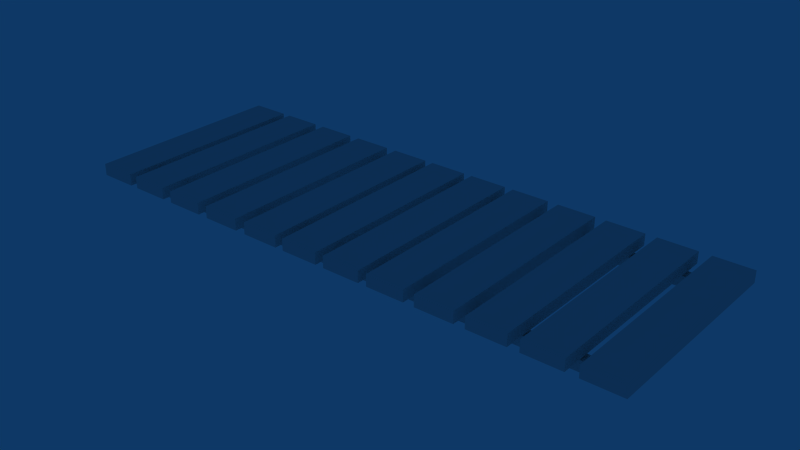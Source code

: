 # Source: drawbridge-bridge_part.blend  (saved by Blender 2.69.0; exported with 4.5.12 LTS)
import bpy
from mathutils import Matrix  # noqa: F401  (used for matrix-valued properties, if any)

bpy.ops.wm.read_factory_settings(use_empty=True)
scene = bpy.context.scene
scene.name = 'Scene'

# ---- collections
col_collection_1 = bpy.data.collections.new('Collection 1'); scene.collection.children.link(col_collection_1)

# ---- materials (node trees are filled in below, after node groups)
mat_material = bpy.data.materials.new('Material')
mat_material.alpha_threshold = 0.0
mat_material.preview_render_type = 'CUBE'
mat_material.roughness = 0.5
mat_material.specular_intensity = 0.3176
mat_material.line_color = (0.0, 0.0, 0.0, 1.0)

# ---- material node trees

# ---- world
world_world = bpy.data.worlds.new('World'); scene.world = world_world
world_world.color = (0.05656, 0.2208, 0.4)
world_world.use_sun_shadow = False
world_world.sun_shadow_jitter_overblur = 0.0
world_world.cycles.sampling_method = 'MANUAL'
world_world.cycles.sample_map_resolution = 256

# ---- meshes
me_cube_003 = bpy.data.meshes.new('Cube.003')
me_cube_003.from_pydata([(3.46, 1.0, -1.0), (3.46, -1.0, -1.0), (1.46, -1.0, -1.0), (1.46, 1.0, -1.0), (3.46, 1.0, -0.6752), (3.46, -1.0, -0.6752), (1.46, -1.0, -0.6752), (1.46, 1.0, -0.6752), (6.031, 1.0, -1.0), (6.031, -1.0, -1.0), (4.031, -1.0, -1.0), (4.031, 1.0, -1.0), (6.031, 1.0, -0.6752), (6.031, -1.0, -0.6752), (4.031, -1.0, -0.6752), (4.031, 1.0, -0.6752), (8.602, 1.0, -1.0), (8.602, -1.0, -1.0), (6.602, -1.0, -1.0), (6.602, 1.0, -1.0), (8.602, 1.0, -0.6752), (8.602, -1.0, -0.6752), (6.602, -1.0, -0.6752), (6.602, 1.0, -0.6752), (11.17, 1.0, -1.0), (11.17, -1.0, -1.0), (9.174, -1.0, -1.0), (9.174, 1.0, -1.0), (11.17, 1.0, -0.6752), (11.17, -1.0, -0.6752), (9.174, -1.0, -0.6752), (9.174, 1.0, -0.6752), (13.63, 1.0, -1.0), (13.63, -1.0, -1.0), (11.63, -1.0, -1.0), (11.63, 1.0, -1.0), (13.63, 1.0, -0.6752), (13.63, -1.0, -0.6752), (11.63, -1.0, -0.6752), (11.63, 1.0, -0.6752), (16.09, 1.0, -1.0), (16.09, -1.0, -1.0), (14.09, -1.0, -1.0), (14.09, 1.0, -1.0), (16.09, 1.0, -0.6752), (16.09, -1.0, -0.6752), (14.09, -1.0, -0.6752), (14.09, 1.0, -0.6752), (18.55, 1.0, -1.0), (18.55, -1.0, -1.0), (16.55, -1.0, -1.0), (16.55, 1.0, -1.0), (18.55, 1.0, -0.6752), (18.55, -1.0, -0.6752), (16.55, -1.0, -0.6752), (16.55, 1.0, -0.6752), (21.12, 1.0, -1.0), (21.12, -1.0, -1.0), (19.12, -1.0, -1.0), (19.12, 1.0, -1.0), (21.12, 1.0, -0.6752), (21.12, -1.0, -0.6752), (19.12, -1.0, -0.6752), (19.12, 1.0, -0.6752), (23.69, 1.0, -1.0), (23.69, -1.0, -1.0), (21.69, -1.0, -1.0), (21.69, 1.0, -1.0), (23.69, 1.0, -0.6752), (23.69, -1.0, -0.6752), (21.69, -1.0, -0.6752), (21.69, 1.0, -0.6752), (26.27, 1.0, -1.0), (26.27, -1.0, -1.0), (24.27, -1.0, -1.0), (24.27, 1.0, -1.0), (26.27, 1.0, -0.6752), (26.27, -1.0, -0.6752), (24.27, -1.0, -0.6752), (24.27, 1.0, -0.6752), (28.89, 1.0, -1.0), (28.89, -1.0, -1.0), (26.89, -1.0, -1.0), (26.89, 1.0, -1.0), (28.89, 1.0, -0.6752), (28.89, -1.0, -0.6752), (26.89, -1.0, -0.6752), (26.89, 1.0, -0.6752), (-0.7887, -0.7614, -1.39), (-0.7887, -0.6585, -1.39), (-0.7887, -0.7614, -1.095), (-0.7887, -0.6585, -1.095), (27.74, -0.7614, -1.39), (27.74, -0.6585, -1.39), (27.74, -0.7614, -1.095), (27.74, -0.6585, -1.095), (-0.7887, 0.7906, -1.39), (-0.7887, 0.8935, -1.39), (-0.7887, 0.7906, -1.095), (-0.7887, 0.8935, -1.095), (27.74, 0.7906, -1.39), (27.74, 0.8935, -1.39), (27.74, 0.7906, -1.095), (27.74, 0.8935, -1.095), (1.0, 1.0, -1.0), (1.0, -1.0, -1.0), (-1.0, -1.0, -1.0), (-1.0, 1.0, -1.0), (1.0, 1.0, -0.6752), (1.0, -1.0, -0.6752), (-1.0, -1.0, -0.6752), (-1.0, 1.0, -0.6752)], [], [(0, 1, 2, 3), (4, 7, 6, 5), (0, 4, 5, 1), (1, 5, 6, 2), (2, 6, 7, 3), (4, 0, 3, 7), (8, 9, 10, 11), (12, 15, 14, 13), (8, 12, 13, 9), (9, 13, 14, 10), (10, 14, 15, 11), (12, 8, 11, 15), (16, 17, 18, 19), (20, 23, 22, 21), (16, 20, 21, 17), (17, 21, 22, 18), (18, 22, 23, 19), (20, 16, 19, 23), (24, 25, 26, 27), (28, 31, 30, 29), (24, 28, 29, 25), (25, 29, 30, 26), (26, 30, 31, 27), (28, 24, 27, 31), (32, 33, 34, 35), (36, 39, 38, 37), (32, 36, 37, 33), (33, 37, 38, 34), (34, 38, 39, 35), (36, 32, 35, 39), (40, 41, 42, 43), (44, 47, 46, 45), (40, 44, 45, 41), (41, 45, 46, 42), (42, 46, 47, 43), (44, 40, 43, 47), (48, 49, 50, 51), (52, 55, 54, 53), (48, 52, 53, 49), (49, 53, 54, 50), (50, 54, 55, 51), (52, 48, 51, 55), (56, 57, 58, 59), (60, 63, 62, 61), (56, 60, 61, 57), (57, 61, 62, 58), (58, 62, 63, 59), (60, 56, 59, 63), (64, 65, 66, 67), (68, 71, 70, 69), (64, 68, 69, 65), (65, 69, 70, 66), (66, 70, 71, 67), (68, 64, 67, 71), (72, 73, 74, 75), (76, 79, 78, 77), (72, 76, 77, 73), (73, 77, 78, 74), (74, 78, 79, 75), (76, 72, 75, 79), (80, 81, 82, 83), (84, 87, 86, 85), (80, 84, 85, 81), (81, 85, 86, 82), (82, 86, 87, 83), (84, 80, 83, 87), (93, 92, 88, 89), (95, 91, 90, 94), (92, 94, 90, 88), (88, 90, 91, 89), (95, 93, 89, 91), (101, 100, 96, 97), (103, 99, 98, 102), (100, 102, 98, 96), (96, 98, 99, 97), (103, 101, 97, 99), (104, 105, 106, 107), (108, 111, 110, 109), (104, 108, 109, 105), (105, 109, 110, 106), (106, 110, 111, 107), (108, 104, 107, 111)])
_uv = me_cube_003.uv_layers.new(name='UVTex')
_uv.uv.foreach_set('vector', [0.3008, 0.7806, 0.1591, 0.7817, 0.1587, 0.4193, 0.3003, 0.4182, 0.3012, 0.4182, 0.4428, 0.4193, 0.4424, 0.7817, 0.3008, 0.7806, 0.1588, 0.2384, 0.1587, 0.1795, 0.3003, 0.1784, 0.3004, 0.2373, 0.1588, 0.3583, 0.1587, 0.2994, 0.3003, 0.2983, 0.3004, 0.3572, 0.1587, 0.2972, 0.1588, 0.2384, 0.3004, 0.2395, 0.3003, 0.2983, 0.3004, 0.3594, 0.3003, 0.4182, 0.1587, 0.4171, 0.1588, 0.3583, 0.5, 0.8732, 0.3241, 0.8746, 0.3236, 0.4246, 0.4995, 0.4232, 0.5005, 0.4232, 0.6764, 0.4246, 0.6759, 0.8746, 0.5, 0.8732, 0.3237, 0.1999, 0.3236, 0.1268, 0.4995, 0.1254, 0.4995, 0.1985, 0.3237, 0.3488, 0.3236, 0.2757, 0.4995, 0.2743, 0.4995, 0.3474, 0.3236, 0.2729, 0.3237, 0.1999, 0.4995, 0.2012, 0.4995, 0.2743, 0.4995, 0.3501, 0.4995, 0.4232, 0.3236, 0.4218, 0.3237, 0.3488, 0.8271, 0.7657, 0.6986, 0.7667, 0.6982, 0.4378, 0.8268, 0.4367, 0.8275, 0.4367, 0.9561, 0.4378, 0.9557, 0.7667, 0.8271, 0.7657, 0.6983, 0.2735, 0.6982, 0.2201, 0.8268, 0.2191, 0.8268, 0.2725, 0.6983, 0.3823, 0.6982, 0.3289, 0.8268, 0.3279, 0.8268, 0.3813, 0.6982, 0.3269, 0.6983, 0.2735, 0.8268, 0.2745, 0.8268, 0.3279, 0.8268, 0.3833, 0.8268, 0.4367, 0.6982, 0.4357, 0.6983, 0.3823, 0.5031, 0.969, 0.3722, 0.97, 0.3718, 0.6351, 0.5027, 0.6341, 0.5035, 0.6341, 0.6343, 0.6351, 0.6339, 0.97, 0.5031, 0.969, 0.3718, 0.4679, 0.3718, 0.4135, 0.5027, 0.4125, 0.5027, 0.4668, 0.3718, 0.5787, 0.3718, 0.5243, 0.5027, 0.5233, 0.5027, 0.5776, 0.3718, 0.5222, 0.3718, 0.4679, 0.5027, 0.4689, 0.5027, 0.5233, 0.5027, 0.5797, 0.5027, 0.6341, 0.3718, 0.633, 0.3718, 0.5787, 0.5, 0.8798, 0.321, 0.8812, 0.3205, 0.4233, 0.4995, 0.4219, 0.5005, 0.4219, 0.6795, 0.4233, 0.679, 0.8812, 0.5, 0.8798, 0.3206, 0.1946, 0.3205, 0.1202, 0.4995, 0.1188, 0.4995, 0.1932, 0.3206, 0.3461, 0.3205, 0.2717, 0.4995, 0.2703, 0.4995, 0.3447, 0.3205, 0.2689, 0.3206, 0.1946, 0.4995, 0.196, 0.4995, 0.2703, 0.4995, 0.3475, 0.4995, 0.4219, 0.3205, 0.4205, 0.3206, 0.3461, 0.262, 0.842, 0.09659, 0.8433, 0.09608, 0.4202, 0.2615, 0.4189, 0.2625, 0.4189, 0.4278, 0.4202, 0.4273, 0.8433, 0.262, 0.842, 0.09617, 0.2089, 0.09608, 0.1402, 0.2615, 0.1389, 0.2615, 0.2076, 0.09617, 0.3489, 0.09608, 0.2802, 0.2615, 0.2789, 0.2615, 0.3476, 0.09608, 0.2776, 0.09617, 0.2089, 0.2615, 0.2102, 0.2615, 0.2789, 0.2615, 0.3502, 0.2615, 0.4189, 0.09608, 0.4176, 0.09617, 0.3489, 0.5, 0.8176, 0.1822, 0.8188, 0.1812, 0.4358, 0.499, 0.4346, 0.501, 0.4346, 0.8188, 0.4358, 0.8178, 0.8188, 0.5, 0.8176, 0.1814, 0.2446, 0.1812, 0.1824, 0.499, 0.1812, 0.4992, 0.2434, 0.1814, 0.3713, 0.1812, 0.3091, 0.499, 0.3079, 0.4992, 0.3701, 0.1812, 0.3068, 0.1814, 0.2446, 0.4992, 0.2457, 0.499, 0.3079, 0.4992, 0.3725, 0.499, 0.4346, 0.1812, 0.4335, 0.1814, 0.3713, 0.4943, 0.845, 0.3321, 0.8421, 0.3365, 0.427, 0.4988, 0.4299, 0.4998, 0.4299, 0.662, 0.4353, 0.6565, 0.8504, 0.4943, 0.845, 0.3391, 0.2197, 0.3398, 0.1523, 0.5021, 0.1551, 0.5014, 0.2225, 0.3375, 0.357, 0.3382, 0.2896, 0.5004, 0.2925, 0.4997, 0.3599, 0.3382, 0.2871, 0.3391, 0.2197, 0.5013, 0.2251, 0.5004, 0.2925, 0.4997, 0.3624, 0.4988, 0.4299, 0.3366, 0.4245, 0.3375, 0.357, 0.7472, 0.8766, 0.5613, 0.8781, 0.5608, 0.4025, 0.7466, 0.4011, 0.7478, 0.4011, 0.9336, 0.4025, 0.9331, 0.8781, 0.7472, 0.8766, 0.5609, 0.165, 0.5608, 0.0878, 0.7466, 0.08634, 0.7467, 0.1636, 0.5609, 0.3224, 0.5608, 0.2452, 0.7466, 0.2437, 0.7467, 0.3209, 0.5608, 0.2422, 0.5609, 0.165, 0.7467, 0.1665, 0.7466, 0.2437, 0.7467, 0.3238, 0.7466, 0.4011, 0.5608, 0.3996, 0.5609, 0.3224, 0.2375, 0.8582, 0.0478, 0.8597, 0.04722, 0.3742, 0.237, 0.3727, 0.2381, 0.3727, 0.4279, 0.3742, 0.4273, 0.8597, 0.2375, 0.8582, 0.04731, 0.1317, 0.04722, 0.05287, 0.237, 0.05138, 0.2371, 0.1302, 0.04731, 0.2924, 0.04722, 0.2135, 0.237, 0.212, 0.2371, 0.2909, 0.04722, 0.2105, 0.04731, 0.1317, 0.2371, 0.1332, 0.237, 0.212, 0.2371, 0.2938, 0.237, 0.3727, 0.04722, 0.3712, 0.04731, 0.2924, 0.7411, 0.8611, 0.5563, 0.8625, 0.5557, 0.3896, 0.7405, 0.3882, 0.7417, 0.3882, 0.9265, 0.3896, 0.9259, 0.8625, 0.7411, 0.8611, 0.5558, 0.1535, 0.5557, 0.07667, 0.7405, 0.07522, 0.7406, 0.152, 0.5558, 0.3099, 0.5557, 0.2331, 0.7405, 0.2317, 0.7406, 0.3085, 0.5557, 0.2302, 0.5558, 0.1535, 0.7406, 0.1549, 0.7405, 0.2317, 0.7406, 0.3114, 0.7405, 0.3882, 0.5557, 0.3867, 0.5558, 0.3099, 0.8294, 0.9993, 0.8284, 0.5008, 0.9924, 0.5, 0.9934, 0.9985, 0.8361, 0.0007799, 1.0, 0.001529, 0.999, 0.5, 0.835, 0.4993, 0.1706, 0.5008, 0.1716, 0.9993, 0.007645, 1.0, 0.006619, 0.5015, 0.0, 0.4985, 0.001026, 0.0, 0.3355, 0.001529, 0.3345, 0.5, 0.5005, 0.9993, 0.4995, 0.5008, 0.6634, 0.5, 0.6645, 0.9985, 0.8294, 0.9993, 0.8284, 0.5008, 0.9924, 0.5, 0.9934, 0.9985, 0.8361, 0.0007799, 1.0, 0.001529, 0.999, 0.5, 0.835, 0.4993, 0.1706, 0.5008, 0.1716, 0.9993, 0.007645, 1.0, 0.006619, 0.5015, 0.0, 0.4985, 0.001026, 0.0, 0.3355, 0.001529, 0.3345, 0.5, 0.5005, 0.9993, 0.4995, 0.5008, 0.6634, 0.5, 0.6645, 0.9985, 0.5, 0.837, 0.3412, 0.8382, 0.3407, 0.4319, 0.4995, 0.4307, 0.5005, 0.4307, 0.6593, 0.4319, 0.6588, 0.8382, 0.5, 0.837, 0.3408, 0.229, 0.3407, 0.163, 0.4995, 0.1618, 0.4996, 0.2278, 0.3408, 0.3634, 0.3407, 0.2975, 0.4995, 0.2962, 0.4996, 0.3622, 0.3407, 0.295, 0.3408, 0.229, 0.4996, 0.2302, 0.4995, 0.2962, 0.4996, 0.3647, 0.4995, 0.4307, 0.3407, 0.4294, 0.3408, 0.3634])
me_cube_003.materials.append(mat_material)
me_cube_003.use_remesh_preserve_volume = False
me_cube_003.use_remesh_preserve_attributes = False
me_cube_003.use_mirror_vertex_groups = False
me_cube_003.update()

# ---- objects
ob_cube = bpy.data.objects.new('Cube', me_cube_003)

# ---- transforms, parenting, visibility, modifiers, constraints
ob_cube.location = (-10.45, 2.635, 1.233)
ob_cube.rotation_mode = 'AXIS_ANGLE'
ob_cube.rotation_axis_angle = (float('nan'), float('nan'), float('nan'), float('nan'))
ob_cube.scale = (0.3903, 2.085, 0.7289)
ob_cube.lock_rotations_4d = False
ob_cube.empty_display_type = 'ARROWS'
ob_cube.lineart.crease_threshold = 0.0

# ---- collection membership
col_collection_1.objects.link(ob_cube)

# ---- scene / render settings (as saved in the file)
scene.frame_start = 1; scene.frame_end = 250; scene.frame_set(1)
scene.render.engine = 'BLENDER_EEVEE_NEXT'
scene.render.image_settings.file_format = 'JPEG'
scene.render.image_settings.color_mode = 'RGB'
scene.render.image_settings.compression = 90
scene.render.resolution_x = 1280
scene.render.resolution_y = 720
scene.render.pixel_aspect_x = 100.0
scene.render.pixel_aspect_y = 100.0
scene.render.fps = 25
scene.render.dither_intensity = 0.0
scene.render.use_compositing = False
scene.render.use_sequencer = False
scene.render.bake_margin = 2
scene.render.bake_bias = 0.0
scene.render.use_stamp_time = False
scene.render.use_stamp_date = False
scene.render.use_stamp_frame = False
scene.render.use_stamp_camera = False
scene.render.use_stamp_scene = False
scene.render.use_stamp_filename = False
scene.render.use_stamp_render_time = False
scene.render.stamp_font_size = 0
scene.cycles.use_denoising = False
scene.cycles.samples = 10
scene.cycles.sampling_pattern = 'TABULATED_SOBOL'
scene.cycles.light_sampling_threshold = 0.0
scene.cycles.use_adaptive_sampling = False
scene.cycles.use_light_tree = False
scene.cycles.blur_glossy = 0.0
scene.cycles.volume_bounces = 1
scene.cycles.pixel_filter_type = 'GAUSSIAN'
scene.cycles.sample_clamp_indirect = 0.0
scene.view_settings.view_transform = 'Raw'
bpy.context.view_layer.update()

# ---- added for rendering (the .blend has no active camera): camera
cam_auto = bpy.data.cameras.new('AutoCamera')
cam_auto.lens = 50.0
cam_auto.sensor_width = 36.0
cam_auto.clip_end = 1000.0
ob_auto_camera = bpy.data.objects.new('AutoCamera', cam_auto)
scene.collection.objects.link(ob_auto_camera)
ob_auto_camera.location = (6.46648, -11.134, 9.65917)
ob_auto_camera.rotation_euler = (1.09748, -7.21219e-08, 0.694738)
scene.camera = ob_auto_camera
bpy.context.view_layer.update()
